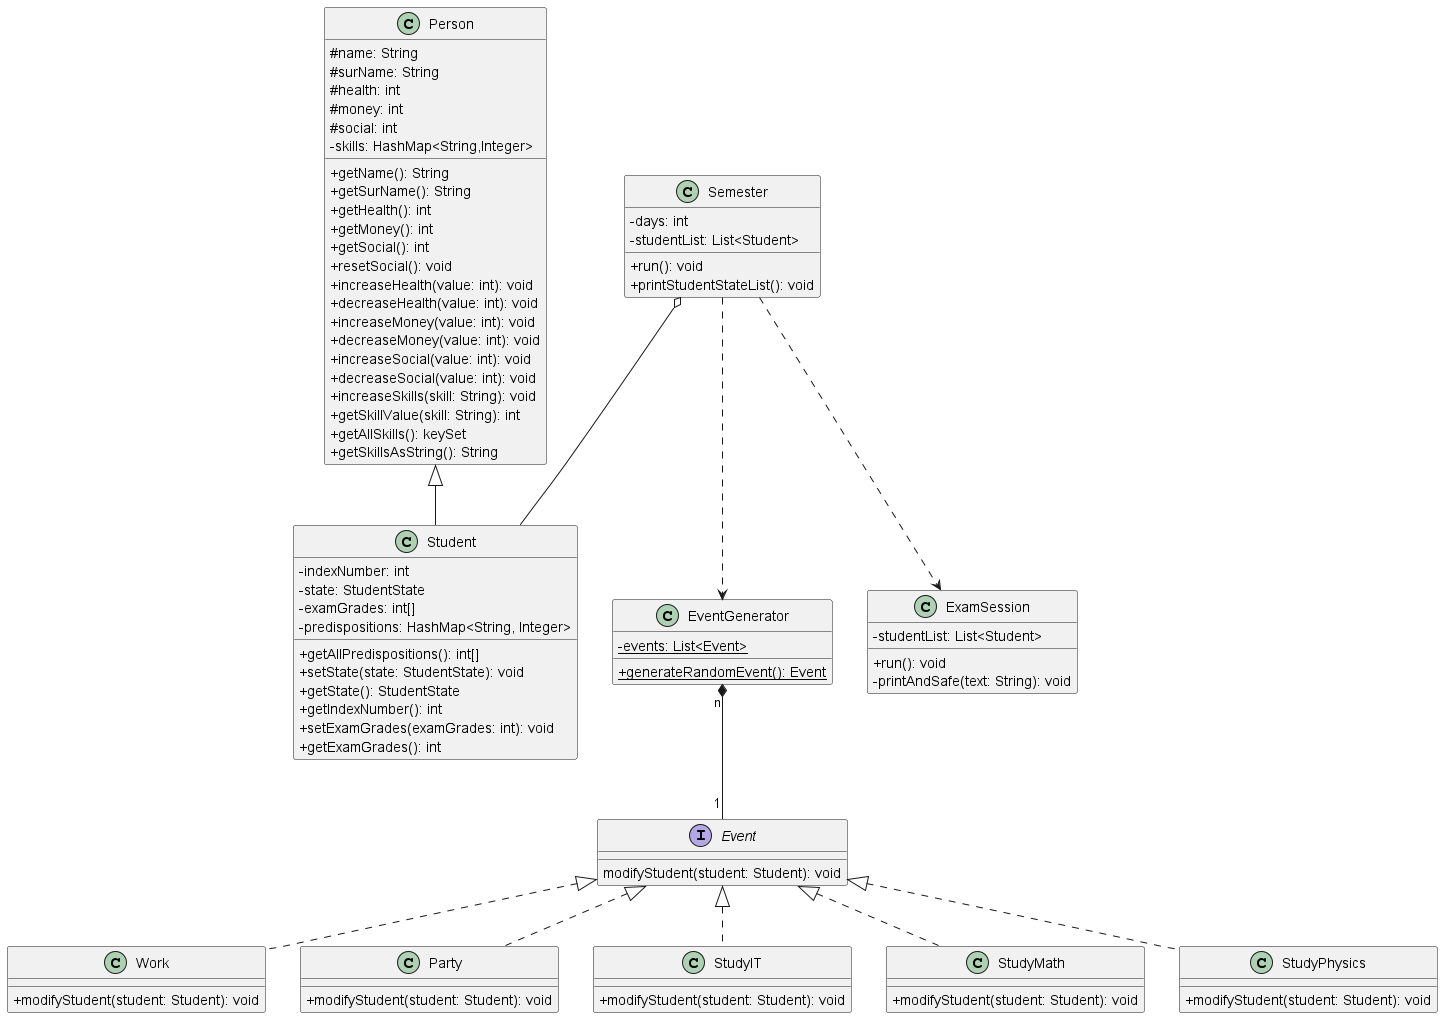

The diagram above was rendered by PlantUML. Its source (embedded in the PNG):
@startuml
skinparam classAttributeIconSize 0

' //www.plantuml.com/plantuml/dpng/hLB1QXin4BthAmRdKBUkGtir8II7qXYQOBg5dfNLn2kyqfgPaSas-D-xahPAR49Jg2zh-StJUqzFkcBH9C6rYZVMRpLf1tMhcQz5oDu7mMNT-Sh-GlYaL9f0XGvPaE19pS7edXTWlGnhbc3GopVBie3ulQWoSgbcGC5FtozWrrap_DlIi6MSLg858xtCzqeLa_FpInY9X-2NtG1zHO-afIDLqcKkuAEWDmmh9EvyocgzmSUxuEwHIkJelO2NIOPqqbL2rgzZeBnI-s9G1C_0QuU5SGOSwEuGQL2tqXIpZMrRNi2DvkPMRoyoxUFI2wwHOabhbAZmx9knAj1hy4rIZsZKdmtVcb0pZlXEjm7JxBbtWszHYagLqavJw3--XNLSKScKTrtpQmMM2W-kBh-ZftWJjju3nXcFxoSHOp5blCwxyBlsfdDf7atI8dfOBqWFkiOC3TgkC_QX7szuolctNFcB9tUKQk8dy64-XyddoIZ_xYXu71NApuusy7VAIfFqRt1Yh7xv0yQgignrsnPTxAMSQWR_VAuibCrFe5GYdaphLajpEhLLqxEj-Jy5hz2RuDhV

class Semester {
- days: int
- studentList: List<Student>
+ run(): void
+ printStudentStateList(): void
}

Semester o-- Student
Semester ..> EventGenerator
Semester ..> ExamSession


class Student extends Person {
- indexNumber: int
- state: StudentState
- examGrades: int[]
- predispositions: HashMap<String, Integer>
+ getAllPredispositions(): int[]
+ setState(state: StudentState): void
+ getState(): StudentState
+ getIndexNumber(): int
+ setExamGrades(examGrades: int): void
+ getExamGrades(): int
}


class Person {
# name: String
# surName: String
# health: int
# money: int
# social: int
- skills: HashMap<String,Integer>
+ getName(): String
+ getSurName(): String
+ getHealth(): int
+ getMoney(): int
+ getSocial(): int
+ resetSocial(): void
+ increaseHealth(value: int): void
+ decreaseHealth(value: int): void
+ increaseMoney(value: int): void
+ decreaseMoney(value: int): void
+ increaseSocial(value: int): void
+ decreaseSocial(value: int): void
+ increaseSkills(skill: String): void
+ getSkillValue(skill: String): int
+ getAllSkills(): keySet
+ getSkillsAsString(): String
}




class EventGenerator {
- {static} events: List<Event>
+ {static} generateRandomEvent(): Event
}

interface Event {
modifyStudent(student: Student): void
}

EventGenerator "n" *-- "1" Event
' EventGenerator "1" *-- "1" Work
' EventGenerator "1" *-- "1" Party
' EventGenerator "1" *-- "1" StudyIT

class Work implements Event {
+ modifyStudent(student: Student): void
}

class Party implements Event {
+ modifyStudent(student: Student): void
}

class StudyIT implements Event {
+ modifyStudent(student: Student): void
}

class StudyMath implements Event {
+ modifyStudent(student: Student): void
}

class StudyPhysics implements Event {
+ modifyStudent(student: Student): void
}

class ExamSession{
- studentList: List<Student>
+ run(): void
- printAndSafe(text: String): void
}

@enduml